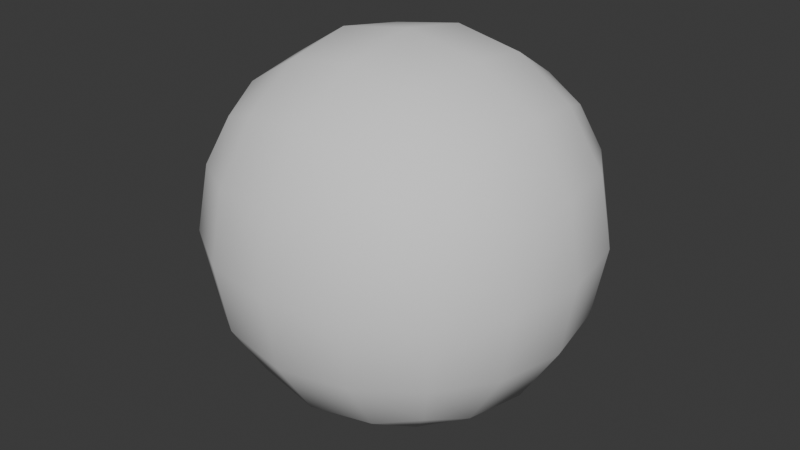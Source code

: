 # Source: DoubleSidedSphere.blend  (saved by Blender 4.5.88; exported with 4.5.12 LTS)
import bpy
from mathutils import Matrix  # noqa: F401  (used for matrix-valued properties, if any)

bpy.ops.wm.read_factory_settings(use_empty=True)
scene = bpy.context.scene
scene.name = 'Scene'

# ---- collections
col_collection = bpy.data.collections.new('Collection'); scene.collection.children.link(col_collection)

# ---- world
world_world = bpy.data.worlds.new('World'); scene.world = world_world
world_world.use_nodes = True; world_world.node_tree.nodes.clear()
_N = world_world.node_tree.nodes; _L = world_world.node_tree.links
n0 = _N.new('ShaderNodeOutputWorld'); n0.name = 'World Output'; n0.location = (200, 100)
n1 = _N.new('ShaderNodeBackground'); n1.name = 'Background'; n1.location = (-200, 100)
n1.inputs[0].default_value = (0.05088, 0.05088, 0.05088, 1.0)
_L.new(n1.outputs[0], n0.inputs[0])
n0.is_active_output = True
world_world.color = (0.05088, 0.05088, 0.05088)
world_world.sun_shadow_jitter_overblur = 0.0

# ---- meshes
me_cube_001 = bpy.data.meshes.new('Cube.001')
me_cube_001.from_pydata([(-0.5, -0.5, -0.5), (-0.5, -0.5, 0.5), (-0.5, 0.5, -0.5), (-0.5, 0.5, 0.5), (0.5, -0.5, -0.5), (0.5, -0.5, 0.5), (0.5, 0.5, -0.5), (0.5, 0.5, 0.5), (-0.466, -0.466, -0.466), (-0.466, -0.466, 0.466), (-0.466, 0.466, -0.466), (-0.466, 0.466, 0.466), (0.466, -0.466, -0.466), (0.466, -0.466, 0.466), (0.466, 0.466, -0.466), (0.466, 0.466, 0.466), (-0.5729, 0.2966, -0.5729), (-0.6096, 9.313e-10, -0.6096), (-0.5729, -0.2966, -0.5729), (-0.5729, -0.5729, -0.2966), (-0.6096, -0.6096, -1.863e-09), (-0.5729, -0.5729, 0.2966), (-0.5729, -0.2966, 0.5729), (-0.6096, -6.519e-09, 0.6096), (-0.5729, 0.2966, 0.5729), (-0.5729, 0.5729, 0.2966), (-0.6096, 0.6096, -2.794e-09), (-0.5729, 0.5729, -0.2966), (0.2966, 0.5729, -0.5729), (1.583e-08, 0.6096, -0.6096), (-0.2966, 0.5729, -0.5729), (-0.2966, 0.5729, 0.5729), (-5.588e-09, 0.6096, 0.6096), (0.2966, 0.5729, 0.5729), (0.5729, 0.5729, 0.2966), (0.6096, 0.6096, -2.794e-09), (0.5729, 0.5729, -0.2966), (0.5729, -0.2966, -0.5729), (0.6096, -1.676e-08, -0.6096), (0.5729, 0.2966, -0.5729), (0.5729, 0.2966, 0.5729), (0.6096, -1.863e-09, 0.6096), (0.5729, -0.2966, 0.5729), (0.5729, -0.5729, 0.2966), (0.6096, -0.6096, -2.794e-09), (0.5729, -0.5729, -0.2966), (-0.2966, -0.5729, -0.5729), (-1.211e-08, -0.6096, -0.6096), (0.2966, -0.5729, -0.5729), (0.2966, -0.5729, 0.5729), (-9.313e-10, -0.6096, 0.6096), (-0.2966, -0.5729, 0.5729), (-0.534, 0.2765, -0.534), (-0.5681, 1.863e-09, -0.5681), (-0.534, -0.2765, -0.534), (-0.534, -0.534, -0.2765), (-0.5681, -0.5681, 0.0), (-0.534, -0.534, 0.2765), (-0.534, -0.2765, 0.534), (-0.5681, -1.863e-09, 0.5681), (-0.534, 0.2765, 0.534), (-0.534, 0.534, 0.2765), (-0.5681, 0.5681, 7.451e-09), (-0.534, 0.534, -0.2765), (0.2765, 0.534, -0.534), (9.313e-10, 0.5681, -0.5681), (-0.2765, 0.534, -0.534), (-0.2765, 0.534, 0.534), (1.49e-08, 0.5681, 0.5681), (0.2765, 0.534, 0.534), (0.534, 0.534, 0.2765), (0.5681, 0.5681, 7.451e-09), (0.534, 0.534, -0.2765), (0.534, -0.2765, -0.534), (0.5681, -9.313e-10, -0.5681), (0.534, 0.2765, -0.534), (0.534, 0.2765, 0.534), (0.5681, -1.211e-08, 0.5681), (0.534, -0.2765, 0.534), (0.534, -0.534, 0.2765), (0.5681, -0.5681, 7.451e-09), (0.534, -0.534, -0.2765), (-0.2765, -0.534, -0.534), (2.794e-09, -0.5681, -0.5681), (0.2765, -0.534, -0.534), (0.2765, -0.534, 0.534), (-1.49e-08, -0.5681, 0.5681), (-0.2765, -0.534, 0.534), (-0.729, -0.3162, -0.3162), (-0.7818, -0.3331, -5.588e-09), (-0.729, -0.3162, 0.3162), (-0.7818, 1.024e-08, -0.3331), (-0.8395, -1.211e-08, 5.588e-09), (-0.7818, -5.588e-09, 0.3331), (-0.729, 0.3162, -0.3162), (-0.7818, 0.3331, 1.118e-08), (-0.729, 0.3162, 0.3162), (-0.2759, 0.7554, -0.2759), (-0.3901, 0.7554, -1.705e-08), (-0.2759, 0.7554, 0.2759), (3.568e-08, 0.7554, -0.3901), (1.573e-09, 0.7554, 0.3901), (0.2759, 0.7554, -0.2759), (0.3901, 0.7554, 1.705e-08), (0.2759, 0.7554, 0.2759), (0.729, 0.3162, -0.3162), (0.7818, 0.3331, -9.313e-09), (0.729, 0.3162, 0.3162), (0.7818, -2.887e-08, -0.3331), (0.8395, -1.304e-08, 5.588e-09), (0.7818, 5.588e-09, 0.3331), (0.729, -0.3162, -0.3162), (0.7818, -0.3331, 7.451e-09), (0.729, -0.3162, 0.3162), (0.3162, -0.729, -0.3162), (0.3331, -0.7818, -9.313e-09), (0.3162, -0.729, 0.3162), (-2.515e-08, -0.7818, -0.3331), (-9.313e-09, -0.8395, 4.657e-09), (5.588e-09, -0.7818, 0.3331), (-0.3162, -0.729, -0.3162), (-0.3331, -0.7818, 7.451e-09), (-0.3162, -0.729, 0.3162), (-0.3162, 0.3162, -0.729), (-7.451e-09, 0.3331, -0.7818), (0.3162, 0.3162, -0.729), (-0.3331, -1.397e-08, -0.7818), (0.0, -5.588e-09, -0.8395), (0.3331, 1.863e-09, -0.7818), (-0.3162, -0.3162, -0.729), (1.211e-08, -0.3331, -0.7818), (0.3162, -0.3162, -0.729), (0.3162, 0.3162, 0.729), (1.118e-08, 0.3331, 0.7818), (-0.3162, 0.3162, 0.729), (0.3331, -2.142e-08, 0.7818), (-9.313e-10, -1.397e-08, 0.8395), (-0.3331, 1.863e-09, 0.7818), (0.3162, -0.3162, 0.729), (-1.676e-08, -0.3331, 0.7818), (-0.3162, -0.3162, 0.729), (-0.6794, -0.2947, -0.2947), (-0.7287, -5.588e-09, -0.3105), (-0.6794, 0.2947, -0.2947), (-0.7287, -0.3105, -9.313e-10), (-0.7824, 8.382e-09, -1.863e-08), (-0.7287, 0.3105, -1.024e-08), (-0.6794, -0.2947, 0.2947), (-0.7287, 2.235e-08, 0.3105), (-0.6794, 0.2947, 0.2947), (-0.2571, 0.704, -0.2571), (2.434e-08, 0.704, -0.3636), (0.2571, 0.704, -0.2571), (-0.3636, 0.704, -3.551e-08), (0.3636, 0.704, 2.806e-08), (-0.2571, 0.704, 0.2571), (-3.924e-08, 0.704, 0.3636), (0.2571, 0.704, 0.2571), (0.6794, 0.2947, -0.2947), (0.7287, 9.313e-09, -0.3105), (0.6794, -0.2947, -0.2947), (0.7287, 0.3105, -9.313e-10), (0.7824, -9.313e-09, -1.118e-08), (0.7287, -0.3105, -6.519e-09), (0.6794, 0.2947, 0.2947), (0.7287, -2.515e-08, 0.3105), (0.6794, -0.2947, 0.2947), (0.2947, -0.6794, -0.2947), (9.313e-09, -0.7287, -0.3105), (-0.2947, -0.6794, -0.2947), (0.3105, -0.7287, -9.313e-10), (-9.313e-09, -0.7824, -1.118e-08), (-0.3105, -0.7287, -6.519e-09), (0.2947, -0.6794, 0.2947), (-2.515e-08, -0.7287, 0.3105), (-0.2947, -0.6794, 0.2947), (-0.2947, 0.2947, -0.6794), (-0.3105, 5.588e-09, -0.7287), (-0.2947, -0.2947, -0.6794), (2.794e-09, 0.3105, -0.7287), (-1.863e-08, -9.313e-09, -0.7824), (-2.794e-09, -0.3105, -0.7287), (0.2947, 0.2947, -0.6794), (0.3105, -2.235e-08, -0.7287), (0.2947, -0.2947, -0.6794), (0.2947, 0.2947, 0.6794), (0.3105, 5.588e-09, 0.7287), (0.2947, -0.2947, 0.6794), (4.657e-09, 0.3105, 0.7287), (1.118e-08, -9.313e-09, 0.7824), (-4.657e-09, -0.3105, 0.7287), (-0.2947, 0.2947, 0.6794), (-0.3105, -2.235e-08, 0.7287), (-0.2947, -0.2947, 0.6794)], [], [(88, 89, 92, 91), (89, 90, 93, 92), (91, 92, 95, 94), (92, 93, 96, 95), (0, 19, 88, 18), (19, 20, 89, 88), (20, 21, 90, 89), (21, 1, 22, 90), (90, 22, 23, 93), (93, 23, 24, 96), (96, 24, 3, 25), (95, 96, 25, 26), (94, 95, 26, 27), (16, 94, 27, 2), (17, 91, 94, 16), (18, 88, 91, 17), (155, 153, 98, 99), (153, 150, 97, 98), (156, 155, 99, 101), (157, 156, 101, 104), (2, 27, 97, 30), (27, 26, 98, 97), (26, 25, 99, 98), (25, 3, 31, 99), (99, 31, 32, 101), (101, 32, 33, 104), (104, 33, 7, 34), (103, 104, 34, 35), (102, 103, 35, 36), (28, 102, 36, 6), (29, 100, 102, 28), (30, 97, 100, 29), (105, 106, 109, 108), (106, 107, 110, 109), (108, 109, 112, 111), (109, 110, 113, 112), (6, 36, 105, 39), (36, 35, 106, 105), (35, 34, 107, 106), (34, 7, 40, 107), (107, 40, 41, 110), (110, 41, 42, 113), (113, 42, 5, 43), (112, 113, 43, 44), (111, 112, 44, 45), (37, 111, 45, 4), (38, 108, 111, 37), (39, 105, 108, 38), (114, 115, 118, 117), (115, 116, 119, 118), (117, 118, 121, 120), (118, 119, 122, 121), (4, 45, 114, 48), (45, 44, 115, 114), (44, 43, 116, 115), (43, 5, 49, 116), (116, 49, 50, 119), (119, 50, 51, 122), (122, 51, 1, 21), (121, 122, 21, 20), (120, 121, 20, 19), (46, 120, 19, 0), (47, 117, 120, 46), (48, 114, 117, 47), (123, 124, 127, 126), (124, 125, 128, 127), (126, 127, 130, 129), (127, 128, 131, 130), (2, 30, 123, 16), (30, 29, 124, 123), (29, 28, 125, 124), (28, 6, 39, 125), (125, 39, 38, 128), (128, 38, 37, 131), (131, 37, 4, 48), (130, 131, 48, 47), (129, 130, 47, 46), (18, 129, 46, 0), (17, 126, 129, 18), (16, 123, 126, 17), (132, 133, 136, 135), (133, 134, 137, 136), (135, 136, 139, 138), (136, 137, 140, 139), (7, 33, 132, 40), (33, 32, 133, 132), (32, 31, 134, 133), (31, 3, 24, 134), (134, 24, 23, 137), (137, 23, 22, 140), (140, 22, 1, 51), (139, 140, 51, 50), (138, 139, 50, 49), (42, 138, 49, 5), (41, 135, 138, 42), (40, 132, 135, 41), (141, 142, 145, 144), (142, 143, 146, 145), (144, 145, 148, 147), (145, 146, 149, 148), (8, 54, 141, 55), (54, 53, 142, 141), (53, 52, 143, 142), (52, 10, 63, 143), (143, 63, 62, 146), (146, 62, 61, 149), (149, 61, 11, 60), (148, 149, 60, 59), (147, 148, 59, 58), (57, 147, 58, 9), (56, 144, 147, 57), (55, 141, 144, 56), (152, 154, 103, 102), (154, 157, 104, 103), (151, 152, 102, 100), (150, 151, 100, 97), (10, 66, 150, 63), (66, 65, 151, 150), (65, 64, 152, 151), (64, 14, 72, 152), (152, 72, 71, 154), (154, 71, 70, 157), (157, 70, 15, 69), (156, 157, 69, 68), (155, 156, 68, 67), (61, 155, 67, 11), (62, 153, 155, 61), (63, 150, 153, 62), (158, 159, 162, 161), (159, 160, 163, 162), (161, 162, 165, 164), (162, 163, 166, 165), (14, 75, 158, 72), (75, 74, 159, 158), (74, 73, 160, 159), (73, 12, 81, 160), (160, 81, 80, 163), (163, 80, 79, 166), (166, 79, 13, 78), (165, 166, 78, 77), (164, 165, 77, 76), (70, 164, 76, 15), (71, 161, 164, 70), (72, 158, 161, 71), (167, 168, 171, 170), (168, 169, 172, 171), (170, 171, 174, 173), (171, 172, 175, 174), (12, 84, 167, 81), (84, 83, 168, 167), (83, 82, 169, 168), (82, 8, 55, 169), (169, 55, 56, 172), (172, 56, 57, 175), (175, 57, 9, 87), (174, 175, 87, 86), (173, 174, 86, 85), (79, 173, 85, 13), (80, 170, 173, 79), (81, 167, 170, 80), (176, 177, 180, 179), (177, 178, 181, 180), (179, 180, 183, 182), (180, 181, 184, 183), (10, 52, 176, 66), (52, 53, 177, 176), (53, 54, 178, 177), (54, 8, 82, 178), (178, 82, 83, 181), (181, 83, 84, 184), (184, 84, 12, 73), (183, 184, 73, 74), (182, 183, 74, 75), (64, 182, 75, 14), (65, 179, 182, 64), (66, 176, 179, 65), (185, 186, 189, 188), (186, 187, 190, 189), (188, 189, 192, 191), (189, 190, 193, 192), (15, 76, 185, 69), (76, 77, 186, 185), (77, 78, 187, 186), (78, 13, 85, 187), (187, 85, 86, 190), (190, 86, 87, 193), (193, 87, 9, 58), (192, 193, 58, 59), (191, 192, 59, 60), (67, 191, 60, 11), (68, 188, 191, 67), (69, 185, 188, 68)])
me_cube_001.polygons.foreach_set('use_smooth', [True] * 192)
_uv = me_cube_001.uv_layers.new(name='UVMap')
_uv.uv.foreach_set('vector', [0.4375, 0.0625, 0.5, 0.0625, 0.5, 0.125, 0.4375, 0.125, 0.5, 0.0625, 0.5625, 0.0625, 0.5625, 0.125, 0.5, 0.125, 0.4375, 0.125, 0.5, 0.125, 0.5, 0.1875, 0.4375, 0.1875, 0.5, 0.125, 0.5625, 0.125, 0.5625, 0.1875, 0.5, 0.1875, 0.375, 0.0, 0.4375, 0.0, 0.4375, 0.0625, 0.375, 0.0625, 0.4375, 0.0, 0.5, 0.0, 0.5, 0.0625, 0.4375, 0.0625, 0.5, 0.0, 0.5625, 0.0, 0.5625, 0.0625, 0.5, 0.0625, 0.5625, 0.0, 0.625, 0.0, 0.625, 0.0625, 0.5625, 0.0625, 0.5625, 0.0625, 0.625, 0.0625, 0.625, 0.125, 0.5625, 0.125, 0.5625, 0.125, 0.625, 0.125, 0.625, 0.1875, 0.5625, 0.1875, 0.5625, 0.1875, 0.625, 0.1875, 0.625, 0.25, 0.5625, 0.25, 0.5, 0.1875, 0.5625, 0.1875, 0.5625, 0.25, 0.5, 0.25, 0.4375, 0.1875, 0.5, 0.1875, 0.5, 0.25, 0.4375, 0.25, 0.375, 0.1875, 0.4375, 0.1875, 0.4375, 0.25, 0.375, 0.25, 0.375, 0.125, 0.4375, 0.125, 0.4375, 0.1875, 0.375, 0.1875, 0.375, 0.0625, 0.4375, 0.0625, 0.4375, 0.125, 0.375, 0.125, 0.5625, 0.3125, 0.5, 0.3125, 0.5, 0.3125, 0.5625, 0.3125, 0.5, 0.3125, 0.4375, 0.3125, 0.4375, 0.3125, 0.5, 0.3125, 0.5625, 0.375, 0.5625, 0.3125, 0.5625, 0.3125, 0.5625, 0.375, 0.5625, 0.4375, 0.5625, 0.375, 0.5625, 0.375, 0.5625, 0.4375, 0.375, 0.25, 0.4375, 0.25, 0.4375, 0.3125, 0.375, 0.3125, 0.4375, 0.25, 0.5, 0.25, 0.5, 0.3125, 0.4375, 0.3125, 0.5, 0.25, 0.5625, 0.25, 0.5625, 0.3125, 0.5, 0.3125, 0.5625, 0.25, 0.625, 0.25, 0.625, 0.3125, 0.5625, 0.3125, 0.5625, 0.3125, 0.625, 0.3125, 0.625, 0.375, 0.5625, 0.375, 0.5625, 0.375, 0.625, 0.375, 0.625, 0.4375, 0.5625, 0.4375, 0.5625, 0.4375, 0.625, 0.4375, 0.625, 0.5, 0.5625, 0.5, 0.5, 0.4375, 0.5625, 0.4375, 0.5625, 0.5, 0.5, 0.5, 0.4375, 0.4375, 0.5, 0.4375, 0.5, 0.5, 0.4375, 0.5, 0.375, 0.4375, 0.4375, 0.4375, 0.4375, 0.5, 0.375, 0.5, 0.375, 0.375, 0.4375, 0.375, 0.4375, 0.4375, 0.375, 0.4375, 0.375, 0.3125, 0.4375, 0.3125, 0.4375, 0.375, 0.375, 0.375, 0.4375, 0.5625, 0.5, 0.5625, 0.5, 0.625, 0.4375, 0.625, 0.5, 0.5625, 0.5625, 0.5625, 0.5625, 0.625, 0.5, 0.625, 0.4375, 0.625, 0.5, 0.625, 0.5, 0.6875, 0.4375, 0.6875, 0.5, 0.625, 0.5625, 0.625, 0.5625, 0.6875, 0.5, 0.6875, 0.375, 0.5, 0.4375, 0.5, 0.4375, 0.5625, 0.375, 0.5625, 0.4375, 0.5, 0.5, 0.5, 0.5, 0.5625, 0.4375, 0.5625, 0.5, 0.5, 0.5625, 0.5, 0.5625, 0.5625, 0.5, 0.5625, 0.5625, 0.5, 0.625, 0.5, 0.625, 0.5625, 0.5625, 0.5625, 0.5625, 0.5625, 0.625, 0.5625, 0.625, 0.625, 0.5625, 0.625, 0.5625, 0.625, 0.625, 0.625, 0.625, 0.6875, 0.5625, 0.6875, 0.5625, 0.6875, 0.625, 0.6875, 0.625, 0.75, 0.5625, 0.75, 0.5, 0.6875, 0.5625, 0.6875, 0.5625, 0.75, 0.5, 0.75, 0.4375, 0.6875, 0.5, 0.6875, 0.5, 0.75, 0.4375, 0.75, 0.375, 0.6875, 0.4375, 0.6875, 0.4375, 0.75, 0.375, 0.75, 0.375, 0.625, 0.4375, 0.625, 0.4375, 0.6875, 0.375, 0.6875, 0.375, 0.5625, 0.4375, 0.5625, 0.4375, 0.625, 0.375, 0.625, 0.4375, 0.8125, 0.5, 0.8125, 0.5, 0.875, 0.4375, 0.875, 0.5, 0.8125, 0.5625, 0.8125, 0.5625, 0.875, 0.5, 0.875, 0.4375, 0.875, 0.5, 0.875, 0.5, 0.9375, 0.4375, 0.9375, 0.5, 0.875, 0.5625, 0.875, 0.5625, 0.9375, 0.5, 0.9375, 0.375, 0.75, 0.4375, 0.75, 0.4375, 0.8125, 0.375, 0.8125, 0.4375, 0.75, 0.5, 0.75, 0.5, 0.8125, 0.4375, 0.8125, 0.5, 0.75, 0.5625, 0.75, 0.5625, 0.8125, 0.5, 0.8125, 0.5625, 0.75, 0.625, 0.75, 0.625, 0.8125, 0.5625, 0.8125, 0.5625, 0.8125, 0.625, 0.8125, 0.625, 0.875, 0.5625, 0.875, 0.5625, 0.875, 0.625, 0.875, 0.625, 0.9375, 0.5625, 0.9375, 0.5625, 0.9375, 0.625, 0.9375, 0.625, 1.0, 0.5625, 1.0, 0.5, 0.9375, 0.5625, 0.9375, 0.5625, 1.0, 0.5, 1.0, 0.4375, 0.9375, 0.5, 0.9375, 0.5, 1.0, 0.4375, 1.0, 0.375, 0.9375, 0.4375, 0.9375, 0.4375, 1.0, 0.375, 1.0, 0.375, 0.875, 0.4375, 0.875, 0.4375, 0.9375, 0.375, 0.9375, 0.375, 0.8125, 0.4375, 0.8125, 0.4375, 0.875, 0.375, 0.875, 0.1875, 0.5625, 0.25, 0.5625, 0.25, 0.625, 0.1875, 0.625, 0.25, 0.5625, 0.3125, 0.5625, 0.3125, 0.625, 0.25, 0.625, 0.1875, 0.625, 0.25, 0.625, 0.25, 0.6875, 0.1875, 0.6875, 0.25, 0.625, 0.3125, 0.625, 0.3125, 0.6875, 0.25, 0.6875, 0.125, 0.5, 0.1875, 0.5, 0.1875, 0.5625, 0.125, 0.5625, 0.1875, 0.5, 0.25, 0.5, 0.25, 0.5625, 0.1875, 0.5625, 0.25, 0.5, 0.3125, 0.5, 0.3125, 0.5625, 0.25, 0.5625, 0.3125, 0.5, 0.375, 0.5, 0.375, 0.5625, 0.3125, 0.5625, 0.3125, 0.5625, 0.375, 0.5625, 0.375, 0.625, 0.3125, 0.625, 0.3125, 0.625, 0.375, 0.625, 0.375, 0.6875, 0.3125, 0.6875, 0.3125, 0.6875, 0.375, 0.6875, 0.375, 0.75, 0.3125, 0.75, 0.25, 0.6875, 0.3125, 0.6875, 0.3125, 0.75, 0.25, 0.75, 0.1875, 0.6875, 0.25, 0.6875, 0.25, 0.75, 0.1875, 0.75, 0.125, 0.6875, 0.1875, 0.6875, 0.1875, 0.75, 0.125, 0.75, 0.125, 0.625, 0.1875, 0.625, 0.1875, 0.6875, 0.125, 0.6875, 0.125, 0.5625, 0.1875, 0.5625, 0.1875, 0.625, 0.125, 0.625, 0.6875, 0.5625, 0.75, 0.5625, 0.75, 0.625, 0.6875, 0.625, 0.75, 0.5625, 0.8125, 0.5625, 0.8125, 0.625, 0.75, 0.625, 0.6875, 0.625, 0.75, 0.625, 0.75, 0.6875, 0.6875, 0.6875, 0.75, 0.625, 0.8125, 0.625, 0.8125, 0.6875, 0.75, 0.6875, 0.625, 0.5, 0.6875, 0.5, 0.6875, 0.5625, 0.625, 0.5625, 0.6875, 0.5, 0.75, 0.5, 0.75, 0.5625, 0.6875, 0.5625, 0.75, 0.5, 0.8125, 0.5, 0.8125, 0.5625, 0.75, 0.5625, 0.8125, 0.5, 0.875, 0.5, 0.875, 0.5625, 0.8125, 0.5625, 0.8125, 0.5625, 0.875, 0.5625, 0.875, 0.625, 0.8125, 0.625, 0.8125, 0.625, 0.875, 0.625, 0.875, 0.6875, 0.8125, 0.6875, 0.8125, 0.6875, 0.875, 0.6875, 0.875, 0.75, 0.8125, 0.75, 0.75, 0.6875, 0.8125, 0.6875, 0.8125, 0.75, 0.75, 0.75, 0.6875, 0.6875, 0.75, 0.6875, 0.75, 0.75, 0.6875, 0.75, 0.625, 0.6875, 0.6875, 0.6875, 0.6875, 0.75, 0.625, 0.75, 0.625, 0.625, 0.6875, 0.625, 0.6875, 0.6875, 0.625, 0.6875, 0.625, 0.5625, 0.6875, 0.5625, 0.6875, 0.625, 0.625, 0.625, 0.4375, 0.0625, 0.4375, 0.125, 0.5, 0.125, 0.5, 0.0625, 0.4375, 0.125, 0.4375, 0.1875, 0.5, 0.1875, 0.5, 0.125, 0.5, 0.0625, 0.5, 0.125, 0.5625, 0.125, 0.5625, 0.0625, 0.5, 0.125, 0.5, 0.1875, 0.5625, 0.1875, 0.5625, 0.125, 0.375, 0.0, 0.375, 0.0625, 0.4375, 0.0625, 0.4375, 0.0, 0.375, 0.0625, 0.375, 0.125, 0.4375, 0.125, 0.4375, 0.0625, 0.375, 0.125, 0.375, 0.1875, 0.4375, 0.1875, 0.4375, 0.125, 0.375, 0.1875, 0.375, 0.25, 0.4375, 0.25, 0.4375, 0.1875, 0.4375, 0.1875, 0.4375, 0.25, 0.5, 0.25, 0.5, 0.1875, 0.5, 0.1875, 0.5, 0.25, 0.5625, 0.25, 0.5625, 0.1875, 0.5625, 0.1875, 0.5625, 0.25, 0.625, 0.25, 0.625, 0.1875, 0.5625, 0.125, 0.5625, 0.1875, 0.625, 0.1875, 0.625, 0.125, 0.5625, 0.0625, 0.5625, 0.125, 0.625, 0.125, 0.625, 0.0625, 0.5625, 0.0, 0.5625, 0.0625, 0.625, 0.0625, 0.625, 0.0, 0.5, 0.0, 0.5, 0.0625, 0.5625, 0.0625, 0.5625, 0.0, 0.4375, 0.0, 0.4375, 0.0625, 0.5, 0.0625, 0.5, 0.0, 0.4375, 0.4375, 0.5, 0.4375, 0.5, 0.4375, 0.4375, 0.4375, 0.5, 0.4375, 0.5625, 0.4375, 0.5625, 0.4375, 0.5, 0.4375, 0.4375, 0.375, 0.4375, 0.4375, 0.4375, 0.4375, 0.4375, 0.375, 0.4375, 0.3125, 0.4375, 0.375, 0.4375, 0.375, 0.4375, 0.3125, 0.375, 0.25, 0.375, 0.3125, 0.4375, 0.3125, 0.4375, 0.25, 0.375, 0.3125, 0.375, 0.375, 0.4375, 0.375, 0.4375, 0.3125, 0.375, 0.375, 0.375, 0.4375, 0.4375, 0.4375, 0.4375, 0.375, 0.375, 0.4375, 0.375, 0.5, 0.4375, 0.5, 0.4375, 0.4375, 0.4375, 0.4375, 0.4375, 0.5, 0.5, 0.5, 0.5, 0.4375, 0.5, 0.4375, 0.5, 0.5, 0.5625, 0.5, 0.5625, 0.4375, 0.5625, 0.4375, 0.5625, 0.5, 0.625, 0.5, 0.625, 0.4375, 0.5625, 0.375, 0.5625, 0.4375, 0.625, 0.4375, 0.625, 0.375, 0.5625, 0.3125, 0.5625, 0.375, 0.625, 0.375, 0.625, 0.3125, 0.5625, 0.25, 0.5625, 0.3125, 0.625, 0.3125, 0.625, 0.25, 0.5, 0.25, 0.5, 0.3125, 0.5625, 0.3125, 0.5625, 0.25, 0.4375, 0.25, 0.4375, 0.3125, 0.5, 0.3125, 0.5, 0.25, 0.4375, 0.5625, 0.4375, 0.625, 0.5, 0.625, 0.5, 0.5625, 0.4375, 0.625, 0.4375, 0.6875, 0.5, 0.6875, 0.5, 0.625, 0.5, 0.5625, 0.5, 0.625, 0.5625, 0.625, 0.5625, 0.5625, 0.5, 0.625, 0.5, 0.6875, 0.5625, 0.6875, 0.5625, 0.625, 0.375, 0.5, 0.375, 0.5625, 0.4375, 0.5625, 0.4375, 0.5, 0.375, 0.5625, 0.375, 0.625, 0.4375, 0.625, 0.4375, 0.5625, 0.375, 0.625, 0.375, 0.6875, 0.4375, 0.6875, 0.4375, 0.625, 0.375, 0.6875, 0.375, 0.75, 0.4375, 0.75, 0.4375, 0.6875, 0.4375, 0.6875, 0.4375, 0.75, 0.5, 0.75, 0.5, 0.6875, 0.5, 0.6875, 0.5, 0.75, 0.5625, 0.75, 0.5625, 0.6875, 0.5625, 0.6875, 0.5625, 0.75, 0.625, 0.75, 0.625, 0.6875, 0.5625, 0.625, 0.5625, 0.6875, 0.625, 0.6875, 0.625, 0.625, 0.5625, 0.5625, 0.5625, 0.625, 0.625, 0.625, 0.625, 0.5625, 0.5625, 0.5, 0.5625, 0.5625, 0.625, 0.5625, 0.625, 0.5, 0.5, 0.5, 0.5, 0.5625, 0.5625, 0.5625, 0.5625, 0.5, 0.4375, 0.5, 0.4375, 0.5625, 0.5, 0.5625, 0.5, 0.5, 0.4375, 0.8125, 0.4375, 0.875, 0.5, 0.875, 0.5, 0.8125, 0.4375, 0.875, 0.4375, 0.9375, 0.5, 0.9375, 0.5, 0.875, 0.5, 0.8125, 0.5, 0.875, 0.5625, 0.875, 0.5625, 0.8125, 0.5, 0.875, 0.5, 0.9375, 0.5625, 0.9375, 0.5625, 0.875, 0.375, 0.75, 0.375, 0.8125, 0.4375, 0.8125, 0.4375, 0.75, 0.375, 0.8125, 0.375, 0.875, 0.4375, 0.875, 0.4375, 0.8125, 0.375, 0.875, 0.375, 0.9375, 0.4375, 0.9375, 0.4375, 0.875, 0.375, 0.9375, 0.375, 1.0, 0.4375, 1.0, 0.4375, 0.9375, 0.4375, 0.9375, 0.4375, 1.0, 0.5, 1.0, 0.5, 0.9375, 0.5, 0.9375, 0.5, 1.0, 0.5625, 1.0, 0.5625, 0.9375, 0.5625, 0.9375, 0.5625, 1.0, 0.625, 1.0, 0.625, 0.9375, 0.5625, 0.875, 0.5625, 0.9375, 0.625, 0.9375, 0.625, 0.875, 0.5625, 0.8125, 0.5625, 0.875, 0.625, 0.875, 0.625, 0.8125, 0.5625, 0.75, 0.5625, 0.8125, 0.625, 0.8125, 0.625, 0.75, 0.5, 0.75, 0.5, 0.8125, 0.5625, 0.8125, 0.5625, 0.75, 0.4375, 0.75, 0.4375, 0.8125, 0.5, 0.8125, 0.5, 0.75, 0.1875, 0.5625, 0.1875, 0.625, 0.25, 0.625, 0.25, 0.5625, 0.1875, 0.625, 0.1875, 0.6875, 0.25, 0.6875, 0.25, 0.625, 0.25, 0.5625, 0.25, 0.625, 0.3125, 0.625, 0.3125, 0.5625, 0.25, 0.625, 0.25, 0.6875, 0.3125, 0.6875, 0.3125, 0.625, 0.125, 0.5, 0.125, 0.5625, 0.1875, 0.5625, 0.1875, 0.5, 0.125, 0.5625, 0.125, 0.625, 0.1875, 0.625, 0.1875, 0.5625, 0.125, 0.625, 0.125, 0.6875, 0.1875, 0.6875, 0.1875, 0.625, 0.125, 0.6875, 0.125, 0.75, 0.1875, 0.75, 0.1875, 0.6875, 0.1875, 0.6875, 0.1875, 0.75, 0.25, 0.75, 0.25, 0.6875, 0.25, 0.6875, 0.25, 0.75, 0.3125, 0.75, 0.3125, 0.6875, 0.3125, 0.6875, 0.3125, 0.75, 0.375, 0.75, 0.375, 0.6875, 0.3125, 0.625, 0.3125, 0.6875, 0.375, 0.6875, 0.375, 0.625, 0.3125, 0.5625, 0.3125, 0.625, 0.375, 0.625, 0.375, 0.5625, 0.3125, 0.5, 0.3125, 0.5625, 0.375, 0.5625, 0.375, 0.5, 0.25, 0.5, 0.25, 0.5625, 0.3125, 0.5625, 0.3125, 0.5, 0.1875, 0.5, 0.1875, 0.5625, 0.25, 0.5625, 0.25, 0.5, 0.6875, 0.5625, 0.6875, 0.625, 0.75, 0.625, 0.75, 0.5625, 0.6875, 0.625, 0.6875, 0.6875, 0.75, 0.6875, 0.75, 0.625, 0.75, 0.5625, 0.75, 0.625, 0.8125, 0.625, 0.8125, 0.5625, 0.75, 0.625, 0.75, 0.6875, 0.8125, 0.6875, 0.8125, 0.625, 0.625, 0.5, 0.625, 0.5625, 0.6875, 0.5625, 0.6875, 0.5, 0.625, 0.5625, 0.625, 0.625, 0.6875, 0.625, 0.6875, 0.5625, 0.625, 0.625, 0.625, 0.6875, 0.6875, 0.6875, 0.6875, 0.625, 0.625, 0.6875, 0.625, 0.75, 0.6875, 0.75, 0.6875, 0.6875, 0.6875, 0.6875, 0.6875, 0.75, 0.75, 0.75, 0.75, 0.6875, 0.75, 0.6875, 0.75, 0.75, 0.8125, 0.75, 0.8125, 0.6875, 0.8125, 0.6875, 0.8125, 0.75, 0.875, 0.75, 0.875, 0.6875, 0.8125, 0.625, 0.8125, 0.6875, 0.875, 0.6875, 0.875, 0.625, 0.8125, 0.5625, 0.8125, 0.625, 0.875, 0.625, 0.875, 0.5625, 0.8125, 0.5, 0.8125, 0.5625, 0.875, 0.5625, 0.875, 0.5, 0.75, 0.5, 0.75, 0.5625, 0.8125, 0.5625, 0.8125, 0.5, 0.6875, 0.5, 0.6875, 0.5625, 0.75, 0.5625, 0.75, 0.5])
me_cube_001.update()

# ---- objects
ob_cube = bpy.data.objects.new('Cube', me_cube_001)

# ---- transforms, parenting, visibility, modifiers, constraints
ob_cube.location = (0.0, 0.0, 0.0)

# ---- collection membership
col_collection.objects.link(ob_cube)

# ---- scene / render settings (as saved in the file)
scene.frame_start = 1; scene.frame_end = 250; scene.frame_set(1)
scene.render.engine = 'BLENDER_EEVEE_NEXT'
bpy.context.view_layer.update()

# ---- added for rendering (the .blend has no active camera and no usable light): camera, sun
cam_auto = bpy.data.cameras.new('AutoCamera')
cam_auto.lens = 50.0
cam_auto.sensor_width = 36.0
cam_auto.clip_end = 1000.0
ob_auto_camera = bpy.data.objects.new('AutoCamera', cam_auto)
scene.collection.objects.link(ob_auto_camera)
ob_auto_camera.location = (2.64652, -3.21787, 2.11721)
ob_auto_camera.rotation_euler = (1.09748, -7.21219e-08, 0.694738)
scene.camera = ob_auto_camera
light_auto_sun = bpy.data.lights.new('AutoSun', 'SUN')
light_auto_sun.energy = 3.0
light_auto_sun.angle = 0.0523599
ob_auto_sun = bpy.data.objects.new('AutoSun', light_auto_sun)
scene.collection.objects.link(ob_auto_sun)
ob_auto_sun.rotation_euler = (0.872665, 0.174533, 0.523599)
bpy.context.view_layer.update()
